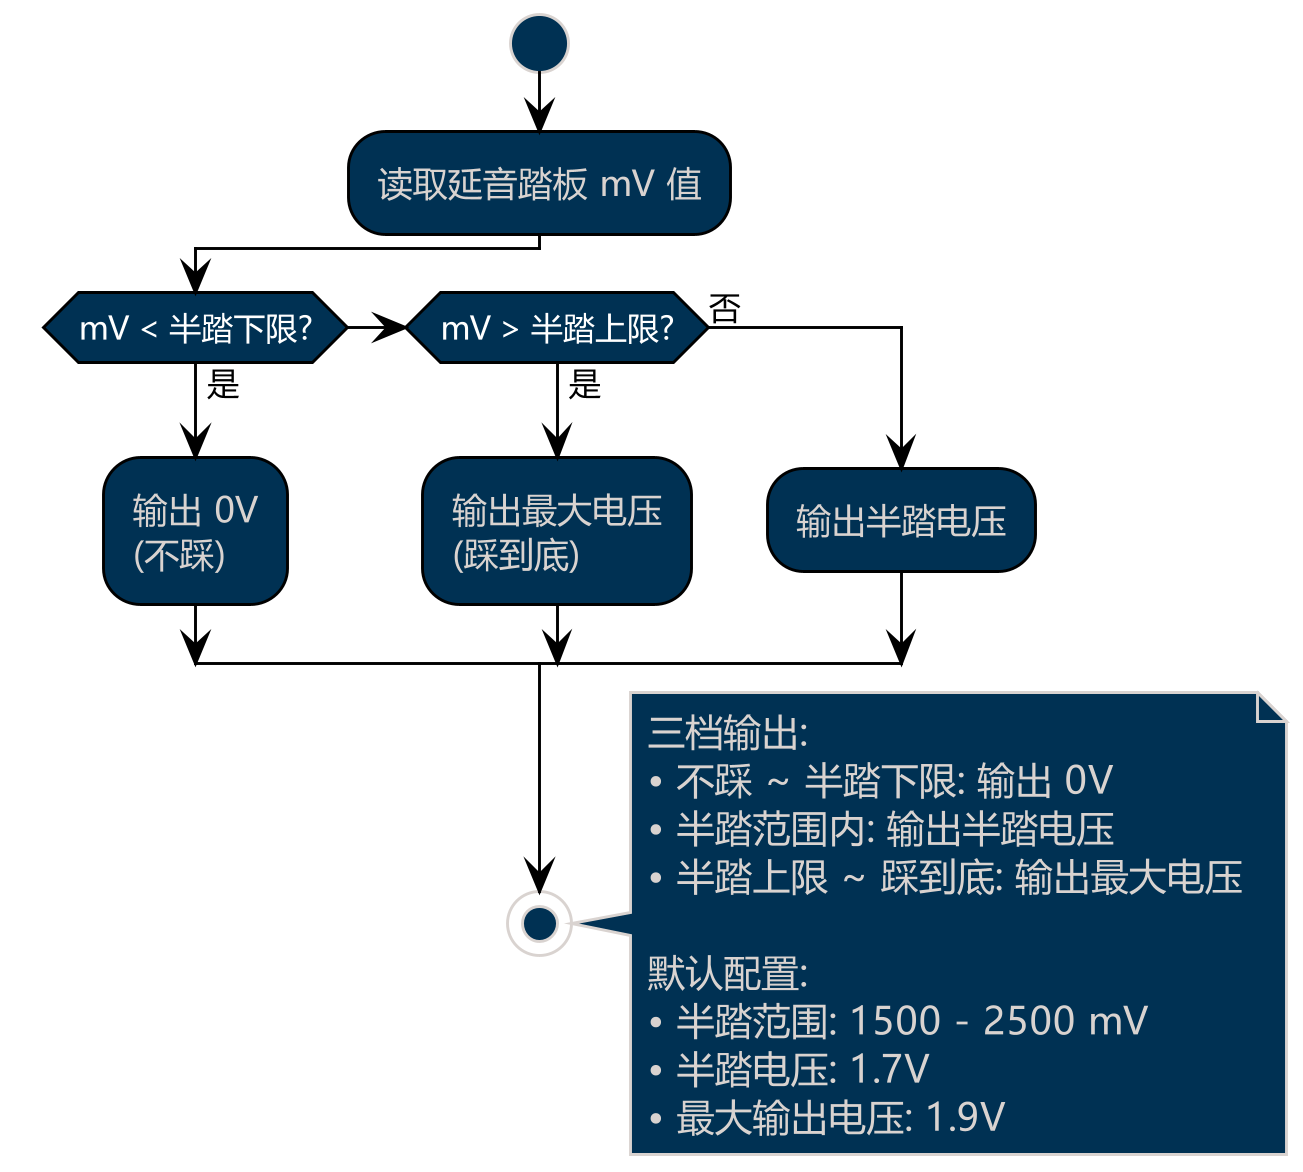

The diagram above was rendered by PlantUML. Its source (embedded in the PNG):
@startuml
!theme blueprint
skinparam dpi 280
skinparam backgroundColor transparent
skinparam defaultFontName Microsoft YaHei UI
skinparam activityBorderColor black
skinparam arrowColor black
skinparam arrowFontColor black
skinparam activityDiamondBorderColor black
skinparam activityDiamondFontColor white
skinparam activityBarColor black
skinparam handwritten false
'title 半踏兼容模式逻辑

start
:读取延音踏板 mV 值;
if (mV < 半踏下限?) then (是)
  :输出 0V\n(不踩);
elseif (mV > 半踏上限?) then (是)
  :输出最大电压\n(踩到底);
else (否)
  :输出半踏电压;
endif
stop

note right
  三档输出:
  • 不踩 ~ 半踏下限: 输出 0V
  • 半踏范围内: 输出半踏电压
  • 半踏上限 ~ 踩到底: 输出最大电压
  
  默认配置:
  • 半踏范围: 1500 - 2500 mV
  • 半踏电压: 1.7V
  • 最大输出电压: 1.9V
end note

@enduml